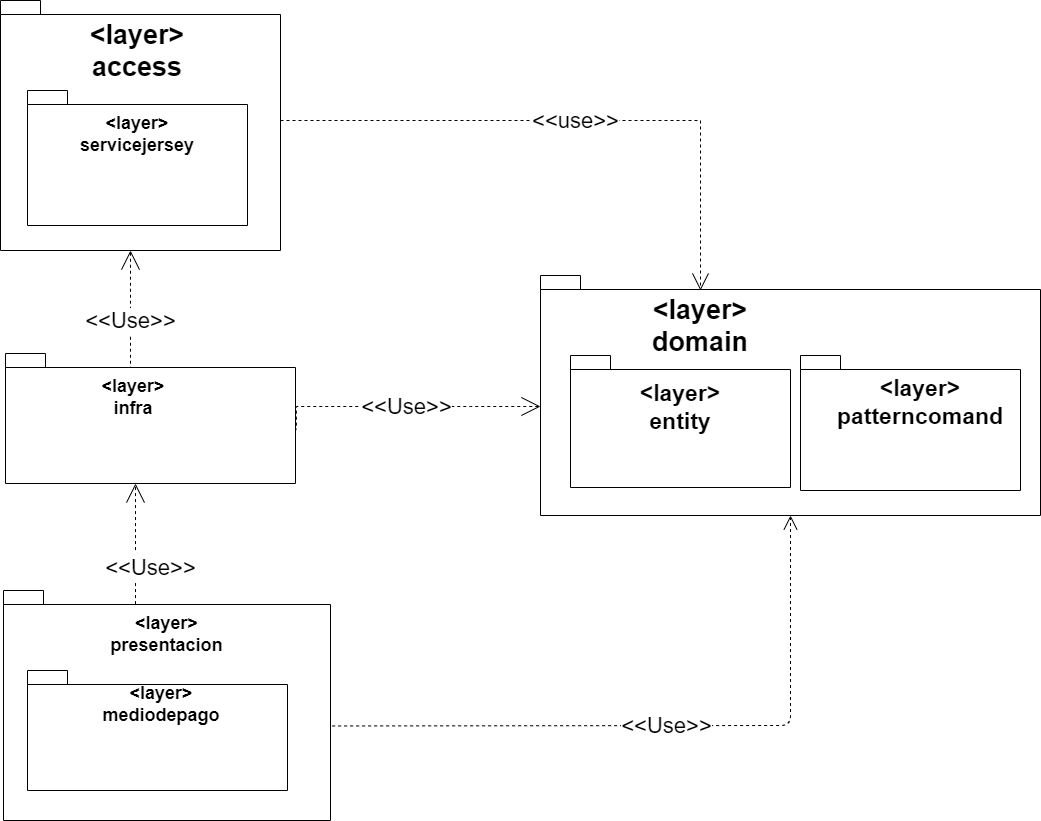

The diagram above was exported from draw.io. Its source (the exported page's mxGraphModel, read from the mxfile embedded in the PNG):
<mxGraphModel dx="1935" dy="450" grid="1" gridSize="10" guides="1" tooltips="1" connect="1" arrows="1" fold="1" page="1" pageScale="1" pageWidth="827" pageHeight="1169" math="0" shadow="0">
  <root>
    <mxCell id="0" />
    <mxCell id="1" parent="0" />
    <mxCell id="2" value="&amp;lt;&amp;lt;Use&amp;gt;&amp;gt;" style="edgeStyle=orthogonalEdgeStyle;rounded=0;orthogonalLoop=1;jettySize=auto;html=1;endArrow=none;endFill=0;endSize=17;dashed=1;fontStyle=0;fontSize=22;startArrow=open;startFill=0;startSize=17;entryX=0.512;entryY=0.108;entryDx=0;entryDy=0;entryPerimeter=0;" edge="1" source="3" target="14" parent="1">
      <mxGeometry relative="1" as="geometry">
        <mxPoint x="850" y="550" as="targetPoint" />
        <Array as="points">
          <mxPoint x="-390" y="637" />
        </Array>
        <mxPoint x="-464" y="530" as="sourcePoint" />
      </mxGeometry>
    </mxCell>
    <object label="" layer="Access" id="3">
      <mxCell style="shape=folder;fontStyle=1;spacingTop=10;tabWidth=40;tabHeight=14;tabPosition=left;html=1;" vertex="1" parent="1">
        <mxGeometry x="-520" y="270" width="280" height="250" as="geometry" />
      </mxCell>
    </object>
    <mxCell id="4" value="&lt;layer&gt;&#10;access&#10;" style="text;align=center;fontStyle=1;verticalAlign=middle;spacingLeft=3;spacingRight=3;strokeColor=none;rotatable=0;points=[[0,0.5],[1,0.5]];portConstraint=eastwest;fontSize=27;" vertex="1" parent="1">
      <mxGeometry x="-423" y="320" width="80" height="26" as="geometry" />
    </mxCell>
    <mxCell id="5" value="&lt;font style=&quot;font-size: 22px&quot;&gt;&amp;lt;&amp;lt;Use&amp;gt;&amp;gt;&lt;/font&gt;" style="edgeStyle=orthogonalEdgeStyle;rounded=0;orthogonalLoop=1;jettySize=auto;html=1;dashed=1;fontSize=25;endArrow=open;endFill=0;endSize=17;exitX=0.517;exitY=0.102;exitDx=0;exitDy=0;exitPerimeter=0;fontStyle=0" edge="1" source="6" target="14" parent="1">
      <mxGeometry x="0.1003" y="-15" relative="1" as="geometry">
        <mxPoint x="1620" y="490" as="sourcePoint" />
        <mxPoint x="1280" y="220" as="targetPoint" />
        <Array as="points">
          <mxPoint x="-385" y="890" />
          <mxPoint x="-385" y="890" />
        </Array>
        <mxPoint as="offset" />
      </mxGeometry>
    </mxCell>
    <mxCell id="6" value="" style="shape=folder;fontStyle=1;spacingTop=10;tabWidth=40;tabHeight=14;tabPosition=left;html=1;" vertex="1" parent="1">
      <mxGeometry x="-517" y="860" width="327" height="230" as="geometry" />
    </mxCell>
    <mxCell id="7" value="&lt;layer&gt;&#10;presentacion&#10;" style="text;align=center;fontStyle=1;verticalAlign=middle;spacingLeft=3;spacingRight=3;strokeColor=none;rotatable=0;points=[[0,0.5],[1,0.5]];portConstraint=eastwest;fontSize=18;" vertex="1" parent="1">
      <mxGeometry x="-393.5" y="900" width="80" height="26" as="geometry" />
    </mxCell>
    <mxCell id="8" value="&amp;lt;&amp;lt;Use&amp;gt;&amp;gt;" style="endArrow=open;endSize=12;dashed=1;html=1;exitX=1.005;exitY=0.589;exitDx=0;exitDy=0;exitPerimeter=0;fontSize=22;" edge="1" source="6" target="9" parent="1">
      <mxGeometry width="160" relative="1" as="geometry">
        <mxPoint x="2450" y="820" as="sourcePoint" />
        <mxPoint x="2500" y="722" as="targetPoint" />
        <Array as="points">
          <mxPoint x="270" y="995" />
        </Array>
      </mxGeometry>
    </mxCell>
    <mxCell id="9" value="" style="shape=folder;fontStyle=1;spacingTop=10;tabWidth=40;tabHeight=14;tabPosition=left;html=1;fontSize=18;" vertex="1" parent="1">
      <mxGeometry x="20" y="545" width="500" height="240" as="geometry" />
    </mxCell>
    <mxCell id="10" value="&lt;layer&gt;&#10;domain&#10;" style="text;align=center;fontStyle=1;verticalAlign=middle;spacingLeft=3;spacingRight=3;strokeColor=none;rotatable=0;points=[[0,0.5],[1,0.5]];portConstraint=eastwest;fontSize=27;" vertex="1" parent="1">
      <mxGeometry x="140" y="595" width="80" height="26" as="geometry" />
    </mxCell>
    <mxCell id="11" value="" style="shape=folder;fontStyle=1;spacingTop=10;tabWidth=40;tabHeight=14;tabPosition=left;html=1;fontSize=18;" vertex="1" parent="1">
      <mxGeometry x="50" y="625" width="220" height="132" as="geometry" />
    </mxCell>
    <mxCell id="12" value="&lt;layer&gt;&#10;entity&#10;" style="text;align=center;fontStyle=1;verticalAlign=middle;spacingLeft=3;spacingRight=3;strokeColor=none;rotatable=0;points=[[0,0.5],[1,0.5]];portConstraint=eastwest;fontSize=23;" vertex="1" parent="1">
      <mxGeometry x="120" y="675" width="80" height="26" as="geometry" />
    </mxCell>
    <mxCell id="13" value="&amp;lt;&amp;lt;use&amp;gt;&amp;gt;" style="edgeStyle=orthogonalEdgeStyle;rounded=0;orthogonalLoop=1;jettySize=auto;html=1;dashed=1;endArrow=open;endFill=0;endSize=15;fontSize=22;" edge="1" source="3" parent="1">
      <mxGeometry relative="1" as="geometry">
        <Array as="points">
          <mxPoint x="180" y="390" />
        </Array>
        <mxPoint x="180" y="560" as="targetPoint" />
      </mxGeometry>
    </mxCell>
    <mxCell id="14" value="" style="shape=folder;fontStyle=1;spacingTop=10;tabWidth=40;tabHeight=14;tabPosition=left;html=1;" vertex="1" parent="1">
      <mxGeometry x="-515" y="623" width="290" height="130" as="geometry" />
    </mxCell>
    <mxCell id="15" value="&lt;layer&gt;&#10;infra&#10;" style="text;align=center;fontStyle=1;verticalAlign=middle;spacingLeft=3;spacingRight=3;strokeColor=none;rotatable=0;points=[[0,0.5],[1,0.5]];portConstraint=eastwest;fontSize=18;" vertex="1" parent="1">
      <mxGeometry x="-427" y="663" width="80" height="26" as="geometry" />
    </mxCell>
    <mxCell id="16" value="" style="shape=folder;fontStyle=1;spacingTop=10;tabWidth=40;tabHeight=14;tabPosition=left;html=1;" vertex="1" parent="1">
      <mxGeometry x="-493" y="360" width="220" height="135" as="geometry" />
    </mxCell>
    <mxCell id="17" value="&lt;layer&gt;&#10;servicejersey&#10;" style="text;align=center;fontStyle=1;verticalAlign=middle;spacingLeft=3;spacingRight=3;strokeColor=none;rotatable=0;points=[[0,0.5],[1,0.5]];portConstraint=eastwest;fontSize=18;" vertex="1" parent="1">
      <mxGeometry x="-423" y="400" width="80" height="26" as="geometry" />
    </mxCell>
    <mxCell id="18" value="&amp;lt;&amp;lt;Use&amp;gt;&amp;gt;" style="edgeStyle=orthogonalEdgeStyle;rounded=0;orthogonalLoop=1;jettySize=auto;html=1;endArrow=none;endFill=0;endSize=17;dashed=1;fontStyle=0;fontSize=22;startArrow=open;startFill=0;startSize=17;entryX=1.003;entryY=0.585;entryDx=0;entryDy=0;entryPerimeter=0;" edge="1" source="9" target="14" parent="1">
      <mxGeometry relative="1" as="geometry">
        <mxPoint x="240" y="1040" as="targetPoint" />
        <Array as="points">
          <mxPoint x="-50" y="676" />
          <mxPoint x="-50" y="676" />
        </Array>
        <mxPoint x="851" y="1420" as="sourcePoint" />
      </mxGeometry>
    </mxCell>
    <mxCell id="19" value="" style="shape=folder;fontStyle=1;spacingTop=10;tabWidth=40;tabHeight=14;tabPosition=left;html=1;" vertex="1" parent="1">
      <mxGeometry x="-493" y="940" width="260" height="120" as="geometry" />
    </mxCell>
    <mxCell id="20" value="&lt;layer&gt;&#10;mediodepago&#10;" style="text;align=center;fontStyle=1;verticalAlign=middle;spacingLeft=3;spacingRight=3;strokeColor=none;rotatable=0;points=[[0,0.5],[1,0.5]];portConstraint=eastwest;fontSize=18;" vertex="1" parent="1">
      <mxGeometry x="-399" y="970" width="80" height="26" as="geometry" />
    </mxCell>
    <mxCell id="21" value="" style="shape=folder;fontStyle=1;spacingTop=10;tabWidth=40;tabHeight=14;tabPosition=left;html=1;fontSize=18;" vertex="1" parent="1">
      <mxGeometry x="280" y="625" width="220" height="135" as="geometry" />
    </mxCell>
    <mxCell id="22" value="&lt;layer&gt;&#10;patterncomand&#10;" style="text;align=center;fontStyle=1;verticalAlign=middle;spacingLeft=3;spacingRight=3;strokeColor=none;rotatable=0;points=[[0,0.5],[1,0.5]];portConstraint=eastwest;fontSize=23;" vertex="1" parent="1">
      <mxGeometry x="360" y="670" width="80" height="26" as="geometry" />
    </mxCell>
  </root>
</mxGraphModel>